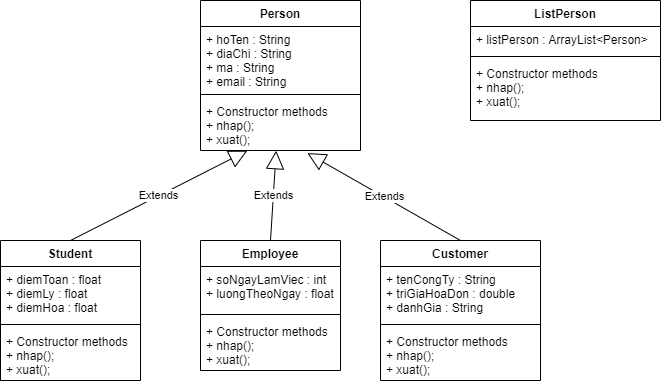

The diagram above was exported from draw.io. Its source (the exported page's mxGraphModel, read from the mxfile embedded in the PNG):
<mxGraphModel dx="1038" dy="547" grid="1" gridSize="10" guides="1" tooltips="1" connect="1" arrows="1" fold="1" page="1" pageScale="1" pageWidth="827" pageHeight="1169" math="0" shadow="0">
  <root>
    <mxCell id="0" />
    <mxCell id="1" parent="0" />
    <mxCell id="B_FMi0XvEZQx-LMTZ4tl-1" value="Person" style="swimlane;fontStyle=1;align=center;verticalAlign=top;childLayout=stackLayout;horizontal=1;startSize=26;horizontalStack=0;resizeParent=1;resizeParentMax=0;resizeLast=0;collapsible=1;marginBottom=0;" parent="1" vertex="1">
      <mxGeometry x="240" y="160" width="160" height="150" as="geometry" />
    </mxCell>
    <mxCell id="B_FMi0XvEZQx-LMTZ4tl-2" value="+ hoTen : String&#10;+ diaChi : String&#10;+ ma : String&#10;+ email : String" style="text;strokeColor=none;fillColor=none;align=left;verticalAlign=top;spacingLeft=4;spacingRight=4;overflow=hidden;rotatable=0;points=[[0,0.5],[1,0.5]];portConstraint=eastwest;" parent="B_FMi0XvEZQx-LMTZ4tl-1" vertex="1">
      <mxGeometry y="26" width="160" height="64" as="geometry" />
    </mxCell>
    <mxCell id="B_FMi0XvEZQx-LMTZ4tl-3" value="" style="line;strokeWidth=1;fillColor=none;align=left;verticalAlign=middle;spacingTop=-1;spacingLeft=3;spacingRight=3;rotatable=0;labelPosition=right;points=[];portConstraint=eastwest;" parent="B_FMi0XvEZQx-LMTZ4tl-1" vertex="1">
      <mxGeometry y="90" width="160" height="8" as="geometry" />
    </mxCell>
    <mxCell id="B_FMi0XvEZQx-LMTZ4tl-4" value="+ Constructor methods&#10;+ nhap();&#10;+ xuat();" style="text;strokeColor=none;fillColor=none;align=left;verticalAlign=top;spacingLeft=4;spacingRight=4;overflow=hidden;rotatable=0;points=[[0,0.5],[1,0.5]];portConstraint=eastwest;" parent="B_FMi0XvEZQx-LMTZ4tl-1" vertex="1">
      <mxGeometry y="98" width="160" height="52" as="geometry" />
    </mxCell>
    <mxCell id="B_FMi0XvEZQx-LMTZ4tl-5" value="Student" style="swimlane;fontStyle=1;align=center;verticalAlign=top;childLayout=stackLayout;horizontal=1;startSize=26;horizontalStack=0;resizeParent=1;resizeParentMax=0;resizeLast=0;collapsible=1;marginBottom=0;" parent="1" vertex="1">
      <mxGeometry x="40" y="400" width="140" height="140" as="geometry" />
    </mxCell>
    <mxCell id="B_FMi0XvEZQx-LMTZ4tl-6" value="+ diemToan : float&#10;+ diemLy : float&#10;+ diemHoa : float" style="text;strokeColor=none;fillColor=none;align=left;verticalAlign=top;spacingLeft=4;spacingRight=4;overflow=hidden;rotatable=0;points=[[0,0.5],[1,0.5]];portConstraint=eastwest;" parent="B_FMi0XvEZQx-LMTZ4tl-5" vertex="1">
      <mxGeometry y="26" width="140" height="54" as="geometry" />
    </mxCell>
    <mxCell id="B_FMi0XvEZQx-LMTZ4tl-7" value="" style="line;strokeWidth=1;fillColor=none;align=left;verticalAlign=middle;spacingTop=-1;spacingLeft=3;spacingRight=3;rotatable=0;labelPosition=right;points=[];portConstraint=eastwest;" parent="B_FMi0XvEZQx-LMTZ4tl-5" vertex="1">
      <mxGeometry y="80" width="140" height="8" as="geometry" />
    </mxCell>
    <mxCell id="B_FMi0XvEZQx-LMTZ4tl-8" value="+ Constructor methods&#10;+ nhap();&#10;+ xuat();" style="text;strokeColor=none;fillColor=none;align=left;verticalAlign=top;spacingLeft=4;spacingRight=4;overflow=hidden;rotatable=0;points=[[0,0.5],[1,0.5]];portConstraint=eastwest;" parent="B_FMi0XvEZQx-LMTZ4tl-5" vertex="1">
      <mxGeometry y="88" width="140" height="52" as="geometry" />
    </mxCell>
    <mxCell id="B_FMi0XvEZQx-LMTZ4tl-9" value="Employee" style="swimlane;fontStyle=1;align=center;verticalAlign=top;childLayout=stackLayout;horizontal=1;startSize=26;horizontalStack=0;resizeParent=1;resizeParentMax=0;resizeLast=0;collapsible=1;marginBottom=0;" parent="1" vertex="1">
      <mxGeometry x="240" y="400" width="140" height="130" as="geometry" />
    </mxCell>
    <mxCell id="B_FMi0XvEZQx-LMTZ4tl-10" value="+ soNgayLamViec : int&#10;+ luongTheoNgay : float" style="text;strokeColor=none;fillColor=none;align=left;verticalAlign=top;spacingLeft=4;spacingRight=4;overflow=hidden;rotatable=0;points=[[0,0.5],[1,0.5]];portConstraint=eastwest;" parent="B_FMi0XvEZQx-LMTZ4tl-9" vertex="1">
      <mxGeometry y="26" width="140" height="44" as="geometry" />
    </mxCell>
    <mxCell id="B_FMi0XvEZQx-LMTZ4tl-11" value="" style="line;strokeWidth=1;fillColor=none;align=left;verticalAlign=middle;spacingTop=-1;spacingLeft=3;spacingRight=3;rotatable=0;labelPosition=right;points=[];portConstraint=eastwest;" parent="B_FMi0XvEZQx-LMTZ4tl-9" vertex="1">
      <mxGeometry y="70" width="140" height="8" as="geometry" />
    </mxCell>
    <mxCell id="B_FMi0XvEZQx-LMTZ4tl-12" value="+ Constructor methods&#10;+ nhap();&#10;+ xuat();" style="text;strokeColor=none;fillColor=none;align=left;verticalAlign=top;spacingLeft=4;spacingRight=4;overflow=hidden;rotatable=0;points=[[0,0.5],[1,0.5]];portConstraint=eastwest;" parent="B_FMi0XvEZQx-LMTZ4tl-9" vertex="1">
      <mxGeometry y="78" width="140" height="52" as="geometry" />
    </mxCell>
    <mxCell id="B_FMi0XvEZQx-LMTZ4tl-13" value="Customer" style="swimlane;fontStyle=1;align=center;verticalAlign=top;childLayout=stackLayout;horizontal=1;startSize=26;horizontalStack=0;resizeParent=1;resizeParentMax=0;resizeLast=0;collapsible=1;marginBottom=0;" parent="1" vertex="1">
      <mxGeometry x="420" y="400" width="160" height="140" as="geometry" />
    </mxCell>
    <mxCell id="B_FMi0XvEZQx-LMTZ4tl-14" value="+ tenCongTy : String&#10;+ triGiaHoaDon : double&#10;+ danhGia : String" style="text;strokeColor=none;fillColor=none;align=left;verticalAlign=top;spacingLeft=4;spacingRight=4;overflow=hidden;rotatable=0;points=[[0,0.5],[1,0.5]];portConstraint=eastwest;" parent="B_FMi0XvEZQx-LMTZ4tl-13" vertex="1">
      <mxGeometry y="26" width="160" height="54" as="geometry" />
    </mxCell>
    <mxCell id="B_FMi0XvEZQx-LMTZ4tl-15" value="" style="line;strokeWidth=1;fillColor=none;align=left;verticalAlign=middle;spacingTop=-1;spacingLeft=3;spacingRight=3;rotatable=0;labelPosition=right;points=[];portConstraint=eastwest;" parent="B_FMi0XvEZQx-LMTZ4tl-13" vertex="1">
      <mxGeometry y="80" width="160" height="8" as="geometry" />
    </mxCell>
    <mxCell id="B_FMi0XvEZQx-LMTZ4tl-16" value="+ Constructor methods&#10;+ nhap();&#10;+ xuat();" style="text;strokeColor=none;fillColor=none;align=left;verticalAlign=top;spacingLeft=4;spacingRight=4;overflow=hidden;rotatable=0;points=[[0,0.5],[1,0.5]];portConstraint=eastwest;" parent="B_FMi0XvEZQx-LMTZ4tl-13" vertex="1">
      <mxGeometry y="88" width="160" height="52" as="geometry" />
    </mxCell>
    <mxCell id="B_FMi0XvEZQx-LMTZ4tl-17" value="Extends" style="endArrow=block;endSize=16;endFill=0;html=1;rounded=0;exitX=0.5;exitY=0;exitDx=0;exitDy=0;entryX=0.293;entryY=1.004;entryDx=0;entryDy=0;entryPerimeter=0;" parent="1" source="B_FMi0XvEZQx-LMTZ4tl-5" target="B_FMi0XvEZQx-LMTZ4tl-4" edge="1">
      <mxGeometry width="160" relative="1" as="geometry">
        <mxPoint x="340" y="370" as="sourcePoint" />
        <mxPoint x="500" y="370" as="targetPoint" />
      </mxGeometry>
    </mxCell>
    <mxCell id="B_FMi0XvEZQx-LMTZ4tl-18" value="Extends" style="endArrow=block;endSize=16;endFill=0;html=1;rounded=0;exitX=0.5;exitY=0;exitDx=0;exitDy=0;entryX=0.473;entryY=1.004;entryDx=0;entryDy=0;entryPerimeter=0;" parent="1" source="B_FMi0XvEZQx-LMTZ4tl-9" target="B_FMi0XvEZQx-LMTZ4tl-4" edge="1">
      <mxGeometry width="160" relative="1" as="geometry">
        <mxPoint x="340" y="370" as="sourcePoint" />
        <mxPoint x="500" y="370" as="targetPoint" />
      </mxGeometry>
    </mxCell>
    <mxCell id="B_FMi0XvEZQx-LMTZ4tl-19" value="Extends" style="endArrow=block;endSize=16;endFill=0;html=1;rounded=0;exitX=0.5;exitY=0;exitDx=0;exitDy=0;entryX=0.668;entryY=1.05;entryDx=0;entryDy=0;entryPerimeter=0;" parent="1" source="B_FMi0XvEZQx-LMTZ4tl-13" target="B_FMi0XvEZQx-LMTZ4tl-4" edge="1">
      <mxGeometry width="160" relative="1" as="geometry">
        <mxPoint x="340" y="370" as="sourcePoint" />
        <mxPoint x="500" y="370" as="targetPoint" />
      </mxGeometry>
    </mxCell>
    <mxCell id="B_FMi0XvEZQx-LMTZ4tl-20" value="ListPerson" style="swimlane;fontStyle=1;align=center;verticalAlign=top;childLayout=stackLayout;horizontal=1;startSize=26;horizontalStack=0;resizeParent=1;resizeParentMax=0;resizeLast=0;collapsible=1;marginBottom=0;" parent="1" vertex="1">
      <mxGeometry x="510" y="160" width="190" height="120" as="geometry" />
    </mxCell>
    <mxCell id="B_FMi0XvEZQx-LMTZ4tl-21" value="+ listPerson : ArrayList&lt;Person&gt;" style="text;strokeColor=none;fillColor=none;align=left;verticalAlign=top;spacingLeft=4;spacingRight=4;overflow=hidden;rotatable=0;points=[[0,0.5],[1,0.5]];portConstraint=eastwest;" parent="B_FMi0XvEZQx-LMTZ4tl-20" vertex="1">
      <mxGeometry y="26" width="190" height="26" as="geometry" />
    </mxCell>
    <mxCell id="B_FMi0XvEZQx-LMTZ4tl-22" value="" style="line;strokeWidth=1;fillColor=none;align=left;verticalAlign=middle;spacingTop=-1;spacingLeft=3;spacingRight=3;rotatable=0;labelPosition=right;points=[];portConstraint=eastwest;" parent="B_FMi0XvEZQx-LMTZ4tl-20" vertex="1">
      <mxGeometry y="52" width="190" height="8" as="geometry" />
    </mxCell>
    <mxCell id="B_FMi0XvEZQx-LMTZ4tl-23" value="+ Constructor methods&#10;+ nhap();&#10;+ xuat();" style="text;strokeColor=none;fillColor=none;align=left;verticalAlign=top;spacingLeft=4;spacingRight=4;overflow=hidden;rotatable=0;points=[[0,0.5],[1,0.5]];portConstraint=eastwest;" parent="B_FMi0XvEZQx-LMTZ4tl-20" vertex="1">
      <mxGeometry y="60" width="190" height="60" as="geometry" />
    </mxCell>
  </root>
</mxGraphModel>